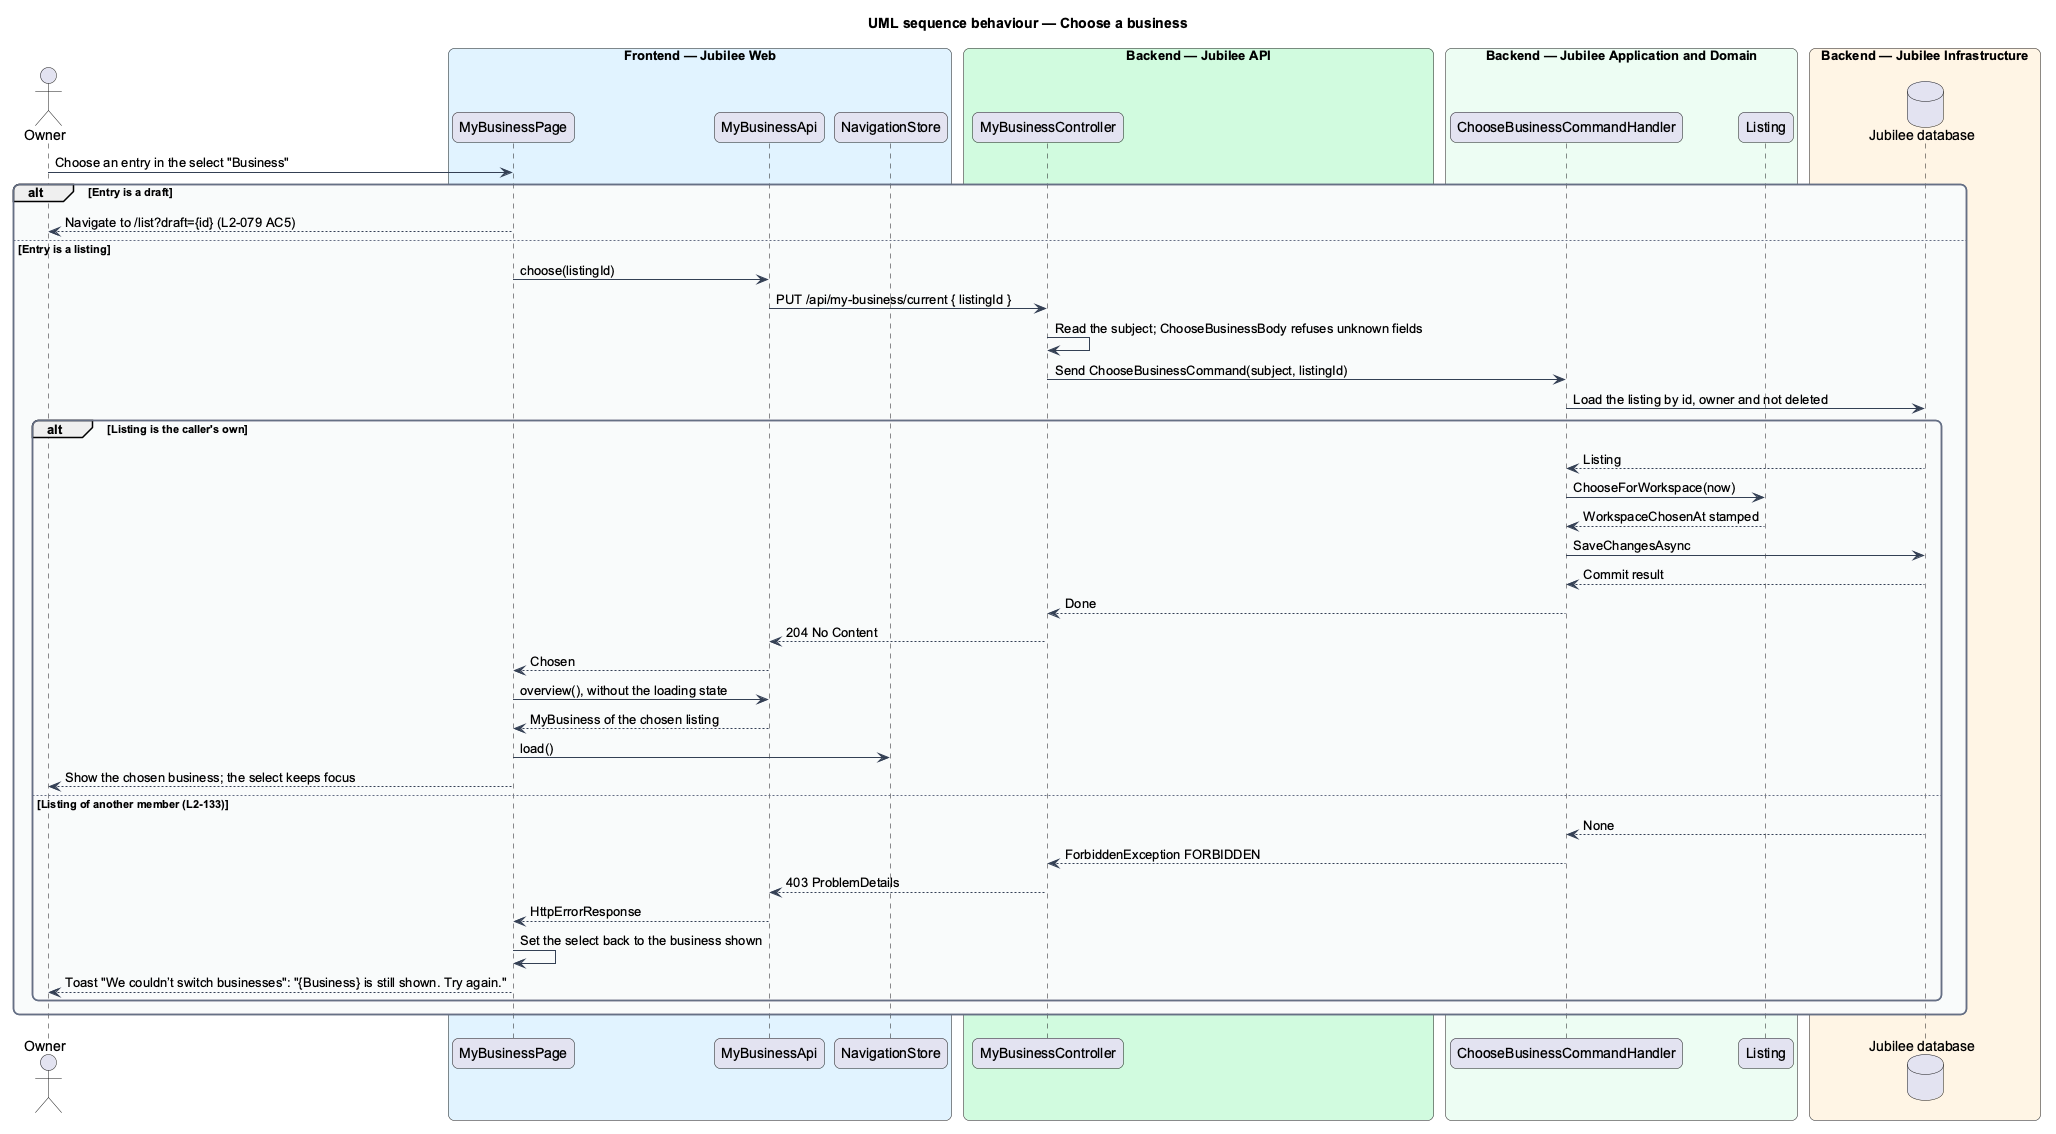

The diagram above was rendered by PlantUML. Its source (embedded in the PNG):
@startuml
title UML sequence behaviour — Choose a business
skinparam backgroundColor #FFFFFF
skinparam shadowing false
skinparam roundcorner 12
skinparam defaultFontName Arial
skinparam ArrowColor #344054
skinparam rectangle {
  BorderColor #344054
  FontColor #101828
}
skinparam package {
  BorderColor #667085
  FontColor #101828
  BackgroundColor #F9FAFB
}
actor "Owner" as actor
box "Frontend — Jubilee Web" #E0F2FE
  participant "MyBusinessPage" as page
  participant "MyBusinessApi" as client
  participant "NavigationStore" as nav
end box
box "Backend — Jubilee API" #D1FADF
  participant "MyBusinessController" as controller
end box
box "Backend — Jubilee Application and Domain" #ECFDF3
  participant "ChooseBusinessCommandHandler" as handler
  participant "Listing" as entity
end box
box "Backend — Jubilee Infrastructure" #FFF4E5
  database "Jubilee database" as db
end box
actor -> page : Choose an entry in the select "Business"
alt Entry is a draft
  page --> actor : Navigate to /list?draft={id} (L2-079 AC5)
else Entry is a listing
  page -> client : choose(listingId)
  client -> controller : PUT /api/my-business/current { listingId }
  controller -> controller : Read the subject; ChooseBusinessBody refuses unknown fields
  controller -> handler : Send ChooseBusinessCommand(subject, listingId)
  handler -> db : Load the listing by id, owner and not deleted
  alt Listing is the caller's own
    db --> handler : Listing
    handler -> entity : ChooseForWorkspace(now)
    entity --> handler : WorkspaceChosenAt stamped
    handler -> db : SaveChangesAsync
    db --> handler : Commit result
    handler --> controller : Done
    controller --> client : 204 No Content
    client --> page : Chosen
    page -> client : overview(), without the loading state
    client --> page : MyBusiness of the chosen listing
    page -> nav : load()
    page --> actor : Show the chosen business; the select keeps focus
  else Listing of another member (L2-133)
    db --> handler : None
    handler --> controller : ForbiddenException FORBIDDEN
    controller --> client : 403 ProblemDetails
    client --> page : HttpErrorResponse
    page -> page : Set the select back to the business shown
    page --> actor : Toast "We couldn’t switch businesses": "{Business} is still shown. Try again."
  end
end
@enduml